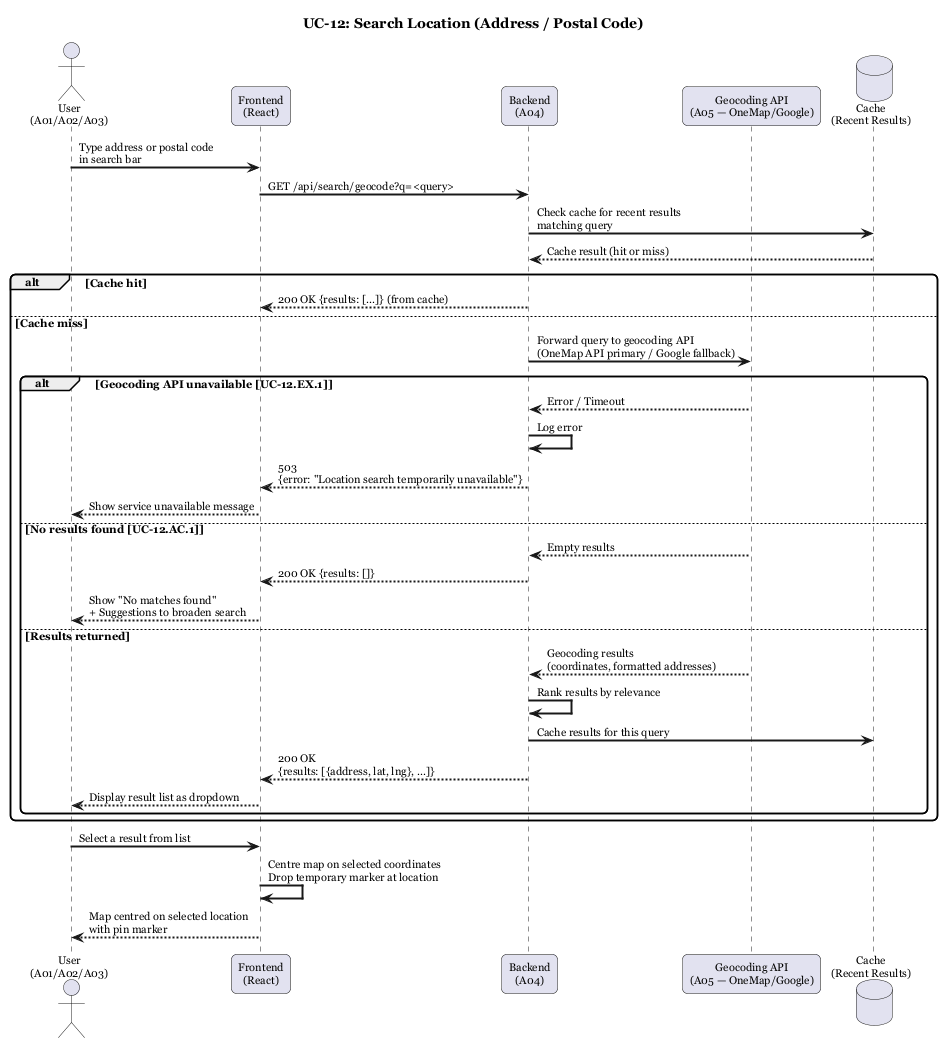

The diagram above was rendered by PlantUML. Its source (embedded in the PNG):
@startuml UC-12 Search Location
title UC-12: Search Location (Address / Postal Code)

skinparam sequenceArrowThickness 2
skinparam roundcorner 10
skinparam defaultFontName Georgia
skinparam defaultFontSize 11

actor "User\n(A01/A02/A03)" as User
participant "Frontend\n(React)" as FE
participant "Backend\n(A04)" as A04
participant "Geocoding API\n(A05 — OneMap/Google)" as GeoAPI
database "Cache\n(Recent Results)" as Cache

User -> FE : Type address or postal code\nin search bar
FE -> A04 : GET /api/search/geocode?q=<query>

A04 -> Cache : Check cache for recent results\nmatching query
Cache --> A04 : Cache result (hit or miss)

alt Cache hit
    A04 --> FE : 200 OK {results: [...]} (from cache)
else Cache miss
    A04 -> GeoAPI : Forward query to geocoding API\n(OneMap API primary / Google fallback)

    alt Geocoding API unavailable [UC-12.EX.1]
        GeoAPI --> A04 : Error / Timeout
        A04 -> A04 : Log error
        A04 --> FE : 503\n{error: "Location search temporarily unavailable"}
        FE --> User : Show service unavailable message
    else No results found [UC-12.AC.1]
        GeoAPI --> A04 : Empty results
        A04 --> FE : 200 OK {results: []}
        FE --> User : Show "No matches found"\n+ Suggestions to broaden search
    else Results returned
        GeoAPI --> A04 : Geocoding results\n(coordinates, formatted addresses)
        A04 -> A04 : Rank results by relevance
        A04 -> Cache : Cache results for this query
        A04 --> FE : 200 OK\n{results: [{address, lat, lng}, ...]}
        FE --> User : Display result list as dropdown
    end
end

User -> FE : Select a result from list
FE -> FE : Centre map on selected coordinates\nDrop temporary marker at location
FE --> User : Map centred on selected location\nwith pin marker

@enduml